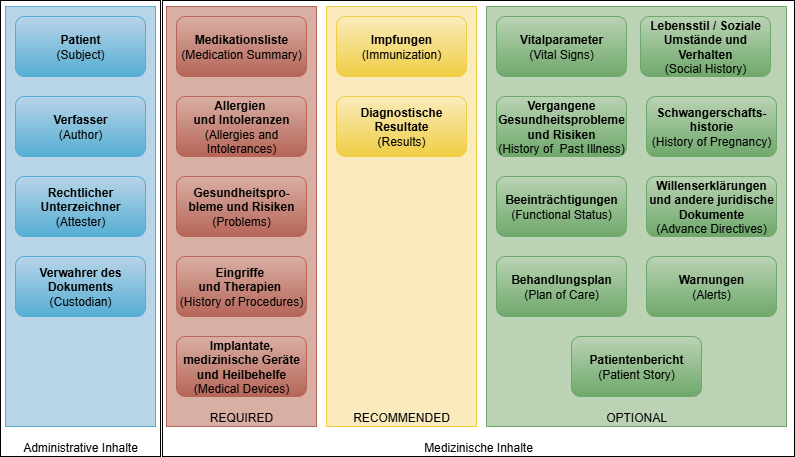

The diagram above was exported from draw.io. Its source (the exported page's mxGraphModel, read from the mxfile embedded in the PNG):
<mxGraphModel dx="1426" dy="841" grid="1" gridSize="10" guides="1" tooltips="1" connect="1" arrows="1" fold="1" page="1" pageScale="1.5" pageWidth="1169" pageHeight="827" background="none" math="0" shadow="0">
  <root>
    <mxCell id="0" />
    <mxCell id="1" parent="0" />
    <mxCell id="Nt24o6BH203VWMKHPZzV-9" value="Administrative Inhalte" style="rounded=0;whiteSpace=wrap;html=1;verticalAlign=bottom;" parent="1" vertex="1">
      <mxGeometry x="172" y="224" width="160" height="456" as="geometry" />
    </mxCell>
    <mxCell id="Nt24o6BH203VWMKHPZzV-7" value="Medizinische Inhalte" style="rounded=0;whiteSpace=wrap;html=1;verticalAlign=bottom;" parent="1" vertex="1">
      <mxGeometry x="334" y="224" width="632" height="456" as="geometry" />
    </mxCell>
    <mxCell id="qOpGEsQ_TBf5H0c9DZj8-143" value="" style="rounded=0;whiteSpace=wrap;html=1;verticalAlign=bottom;strokeColor=#55add3;fillColor=#b8d5e8;" parent="1" vertex="1">
      <mxGeometry x="177" y="230" width="150" height="420" as="geometry" />
    </mxCell>
    <mxCell id="qOpGEsQ_TBf5H0c9DZj8-144" value="RECOMMENDED" style="rounded=0;whiteSpace=wrap;html=1;verticalAlign=bottom;strokeColor=#f0ce44;fillColor=#faebbd;" parent="1" vertex="1">
      <mxGeometry x="498" y="230" width="150" height="420" as="geometry" />
    </mxCell>
    <mxCell id="qOpGEsQ_TBf5H0c9DZj8-145" value="OPTIONAL" style="rounded=0;whiteSpace=wrap;html=1;verticalAlign=bottom;strokeColor=#6ea86b;fillColor=#bbd3b4;" parent="1" vertex="1">
      <mxGeometry x="658" y="230" width="300" height="420" as="geometry" />
    </mxCell>
    <mxCell id="qOpGEsQ_TBf5H0c9DZj8-142" value="REQUIRED" style="rounded=0;whiteSpace=wrap;html=1;verticalAlign=bottom;strokeColor=#b66558;fillColor=#d9afa4;" parent="1" vertex="1">
      <mxGeometry x="338" y="230" width="150" height="420" as="geometry" />
    </mxCell>
    <UserObject label="&lt;b&gt;&lt;a href=&quot;StructureDefinition-at-aps-patient.html&quot;&gt;Patient&lt;/a&gt;&lt;/b&gt;&lt;div&gt;(Subject)&lt;/div&gt;" linkTarget="_blank" id="qOpGEsQ_TBf5H0c9DZj8-123">
      <mxCell style="rounded=1;whiteSpace=wrap;html=1;fillColor=#b8d5e8;gradientColor=#55add3;strokeColor=#55add3;align=center;verticalAlign=middle;fontFamily=Helvetica;fontSize=12;fontColor=default;" parent="1" vertex="1">
        <mxGeometry x="187" y="240" width="130" height="60" as="geometry" />
      </mxCell>
    </UserObject>
    <mxCell id="qOpGEsQ_TBf5H0c9DZj8-124" value="&lt;div&gt;&lt;b&gt;Rechtlicher Unterzeichner&lt;/b&gt;&lt;/div&gt;&lt;div&gt;(Attester)&lt;/div&gt;" style="rounded=1;whiteSpace=wrap;html=1;fillColor=#b8d5e8;gradientColor=#55add3;strokeColor=#55add3;align=center;verticalAlign=middle;fontFamily=Helvetica;fontSize=12;fontColor=default;" parent="1" vertex="1">
      <mxGeometry x="187" y="400" width="130" height="60" as="geometry" />
    </mxCell>
    <mxCell id="qOpGEsQ_TBf5H0c9DZj8-125" value="&lt;b&gt;&lt;a href=&quot;StructureDefinition-at-aps-composition-definitions.html#diff_Composition.author&quot;&gt;Verfasser&lt;/a&gt;&lt;/b&gt;&lt;div&gt;(Author)&lt;/div&gt;" style="rounded=1;whiteSpace=wrap;html=1;fillColor=#b8d5e8;gradientColor=#55add3;strokeColor=#55add3;align=center;verticalAlign=middle;fontFamily=Helvetica;fontSize=12;fontColor=default;" parent="1" vertex="1">
      <mxGeometry x="187" y="320" width="130" height="60" as="geometry" />
    </mxCell>
    <mxCell id="qOpGEsQ_TBf5H0c9DZj8-126" value="&lt;div&gt;&lt;b&gt;Verwahrer des Dokuments&lt;/b&gt;&lt;/div&gt;(Custodian)" style="rounded=1;whiteSpace=wrap;html=1;fillColor=#b8d5e8;gradientColor=#55add3;strokeColor=#55add3;align=center;verticalAlign=middle;fontFamily=Helvetica;fontSize=12;fontColor=default;" parent="1" vertex="1">
      <mxGeometry x="187" y="480" width="130" height="60" as="geometry" />
    </mxCell>
    <mxCell id="qOpGEsQ_TBf5H0c9DZj8-127" value="&lt;b&gt;Medikationsliste&lt;/b&gt;&lt;div&gt;(Medication Summary)&lt;/div&gt;" style="rounded=1;whiteSpace=wrap;html=1;fillColor=#d9afa4;gradientColor=#b66558;strokeColor=#b66558;" parent="1" vertex="1">
      <mxGeometry x="348" y="240" width="130" height="60" as="geometry" />
    </mxCell>
    <mxCell id="qOpGEsQ_TBf5H0c9DZj8-129" value="&lt;b&gt;Allergien&amp;nbsp;&lt;/b&gt;&lt;div&gt;&lt;b&gt;und Intoleranzen&lt;/b&gt;&lt;div&gt;(Allergies and Intolerances)&lt;/div&gt;&lt;/div&gt;" style="rounded=1;whiteSpace=wrap;html=1;fillColor=#d9afa4;gradientColor=#b66558;strokeColor=#b66558;align=center;verticalAlign=middle;fontFamily=Helvetica;fontSize=12;fontColor=default;" parent="1" vertex="1">
      <mxGeometry x="348" y="320" width="130" height="60" as="geometry" />
    </mxCell>
    <mxCell id="qOpGEsQ_TBf5H0c9DZj8-131" value="&lt;b&gt;Impfungen &lt;/b&gt;(Immunization)" style="rounded=1;whiteSpace=wrap;html=1;fillColor=#faebbd;gradientColor=#f0ce44;strokeColor=#f0ce44;" parent="1" vertex="1">
      <mxGeometry x="508" y="240" width="130" height="60" as="geometry" />
    </mxCell>
    <mxCell id="qOpGEsQ_TBf5H0c9DZj8-134" value="&lt;b&gt;Diagnostische Resultate&lt;/b&gt;&lt;div&gt;(Results)&lt;/div&gt;" style="rounded=1;whiteSpace=wrap;html=1;fillColor=#faebbd;gradientColor=#f0ce44;strokeColor=#f0ce44;align=center;verticalAlign=middle;fontFamily=Helvetica;fontSize=12;fontColor=default;" parent="1" vertex="1">
      <mxGeometry x="508" y="320" width="130" height="60" as="geometry" />
    </mxCell>
    <mxCell id="qOpGEsQ_TBf5H0c9DZj8-135" value="&lt;b&gt;Vitalparameter&lt;/b&gt;&lt;div&gt;(Vital Signs)&lt;/div&gt;" style="rounded=1;whiteSpace=wrap;html=1;fillColor=#bbd3b4;strokeColor=#6ea86b;gradientColor=#6ea86b;" parent="1" vertex="1">
      <mxGeometry x="668" y="240" width="130" height="60" as="geometry" />
    </mxCell>
    <mxCell id="qOpGEsQ_TBf5H0c9DZj8-136" value="&lt;b&gt;Schwangerschafts-historie&lt;/b&gt;&lt;div&gt;(History of Pregnancy)&lt;/div&gt;" style="rounded=1;whiteSpace=wrap;html=1;fillColor=#bbd3b4;strokeColor=#6ea86b;gradientColor=#6ea86b;align=center;verticalAlign=middle;fontFamily=Helvetica;fontSize=12;fontColor=default;" parent="1" vertex="1">
      <mxGeometry x="818" y="320" width="130" height="60" as="geometry" />
    </mxCell>
    <mxCell id="qOpGEsQ_TBf5H0c9DZj8-137" value="&lt;b&gt;Vergangene Gesundheitsprobleme und Risiken&lt;/b&gt;&lt;div&gt;(History of&amp;nbsp; Past Illness)&lt;/div&gt;" style="rounded=1;whiteSpace=wrap;html=1;fillColor=#bbd3b4;strokeColor=#6ea86b;gradientColor=#6ea86b;align=center;verticalAlign=middle;fontFamily=Helvetica;fontSize=12;fontColor=default;" parent="1" vertex="1">
      <mxGeometry x="668" y="320" width="130" height="60" as="geometry" />
    </mxCell>
    <mxCell id="qOpGEsQ_TBf5H0c9DZj8-138" value="&lt;b&gt;Lebensstil / Soziale Umstände und Verhalten&lt;/b&gt;&lt;div&gt;(Social History)&lt;/div&gt;" style="rounded=1;whiteSpace=wrap;html=1;fillColor=#bbd3b4;strokeColor=#6ea86b;gradientColor=#6ea86b;align=center;verticalAlign=middle;fontFamily=Helvetica;fontSize=12;fontColor=default;" parent="1" vertex="1">
      <mxGeometry x="812" y="240" width="130" height="60" as="geometry" />
    </mxCell>
    <mxCell id="qOpGEsQ_TBf5H0c9DZj8-139" value="&lt;b&gt;Beeinträchtigungen&lt;/b&gt;&lt;div&gt;(Functional Status)&lt;/div&gt;" style="rounded=1;whiteSpace=wrap;html=1;fillColor=#bbd3b4;strokeColor=#6ea86b;align=center;verticalAlign=middle;fontFamily=Helvetica;fontSize=12;fontColor=default;gradientColor=#6ea86b;" parent="1" vertex="1">
      <mxGeometry x="668" y="400" width="130" height="60" as="geometry" />
    </mxCell>
    <mxCell id="qOpGEsQ_TBf5H0c9DZj8-140" value="&lt;b&gt;Willenserklärungen und andere juridische Dokumente&lt;/b&gt;&lt;div&gt;&lt;span style=&quot;background-color: initial;&quot;&gt;(Advance Directives)&lt;/span&gt;&lt;/div&gt;" style="rounded=1;whiteSpace=wrap;html=1;fillColor=#bbd3b4;strokeColor=#6ea86b;gradientColor=#6ea86b;align=center;verticalAlign=middle;fontFamily=Helvetica;fontSize=12;fontColor=default;" parent="1" vertex="1">
      <mxGeometry x="818" y="400" width="130" height="60" as="geometry" />
    </mxCell>
    <mxCell id="qOpGEsQ_TBf5H0c9DZj8-141" value="&lt;b&gt;Behandlungsplan&lt;/b&gt;&lt;div&gt;(Plan of Care)&lt;/div&gt;" style="rounded=1;whiteSpace=wrap;html=1;fillColor=#bbd3b4;strokeColor=#6ea86b;gradientColor=#6ea86b;align=center;verticalAlign=middle;fontFamily=Helvetica;fontSize=12;fontColor=default;" parent="1" vertex="1">
      <mxGeometry x="668" y="480" width="130" height="60" as="geometry" />
    </mxCell>
    <mxCell id="qOpGEsQ_TBf5H0c9DZj8-146" value="&lt;b&gt;Gesundheitspro-bleme&amp;nbsp;&lt;/b&gt;&lt;b style=&quot;background-color: initial;&quot;&gt;und Risiken&lt;/b&gt;&lt;span style=&quot;background-color: initial;&quot;&gt; (Problems)&lt;/span&gt;" style="rounded=1;whiteSpace=wrap;html=1;fillColor=#d9afa4;gradientColor=#b66558;strokeColor=#b66558;align=center;verticalAlign=middle;fontFamily=Helvetica;fontSize=12;fontColor=default;" parent="1" vertex="1">
      <mxGeometry x="348" y="400" width="130" height="60" as="geometry" />
    </mxCell>
    <mxCell id="yZbpPiaaDvHsxEiONHOD-1" value="&lt;b&gt;Warnungen&lt;/b&gt;&lt;div&gt; (Alerts)&lt;/div&gt;" style="rounded=1;whiteSpace=wrap;html=1;fillColor=#bbd3b4;strokeColor=#6ea86b;gradientColor=#6ea86b;align=center;verticalAlign=middle;fontFamily=Helvetica;fontSize=12;fontColor=default;" parent="1" vertex="1">
      <mxGeometry x="818" y="480" width="130" height="60" as="geometry" />
    </mxCell>
    <mxCell id="yZbpPiaaDvHsxEiONHOD-2" value="&lt;b&gt;Patientenbericht&lt;/b&gt;&lt;div&gt;(Patient Story)&lt;/div&gt;" style="rounded=1;whiteSpace=wrap;html=1;fillColor=#bbd3b4;strokeColor=#6ea86b;gradientColor=#6ea86b;align=center;verticalAlign=middle;fontFamily=Helvetica;fontSize=12;fontColor=default;" parent="1" vertex="1">
      <mxGeometry x="743" y="560" width="130" height="60" as="geometry" />
    </mxCell>
    <mxCell id="Nt24o6BH203VWMKHPZzV-1" value="&lt;b&gt;Eingriffe&amp;nbsp;&lt;/b&gt;&lt;div&gt;&lt;b&gt;und Therapien&amp;nbsp;&lt;/b&gt;&lt;div&gt;(History of&amp;nbsp;Procedures)&lt;/div&gt;&lt;/div&gt;" style="rounded=1;whiteSpace=wrap;html=1;fillColor=#d9afa4;gradientColor=#b66558;strokeColor=#b66558;align=center;verticalAlign=middle;fontFamily=Helvetica;fontSize=12;fontColor=default;" parent="1" vertex="1">
      <mxGeometry x="348" y="480" width="130" height="60" as="geometry" />
    </mxCell>
    <mxCell id="Nt24o6BH203VWMKHPZzV-2" value="&lt;b&gt;Implantate, medizinische Geräte und Heilbehelfe&lt;/b&gt;&lt;div&gt;(Medical Devices)&lt;/div&gt;" style="rounded=1;whiteSpace=wrap;html=1;fillColor=#d9afa4;gradientColor=#b66558;strokeColor=#b66558;align=center;verticalAlign=middle;fontFamily=Helvetica;fontSize=12;fontColor=default;" parent="1" vertex="1">
      <mxGeometry x="348" y="560" width="130" height="60" as="geometry" />
    </mxCell>
  </root>
</mxGraphModel>